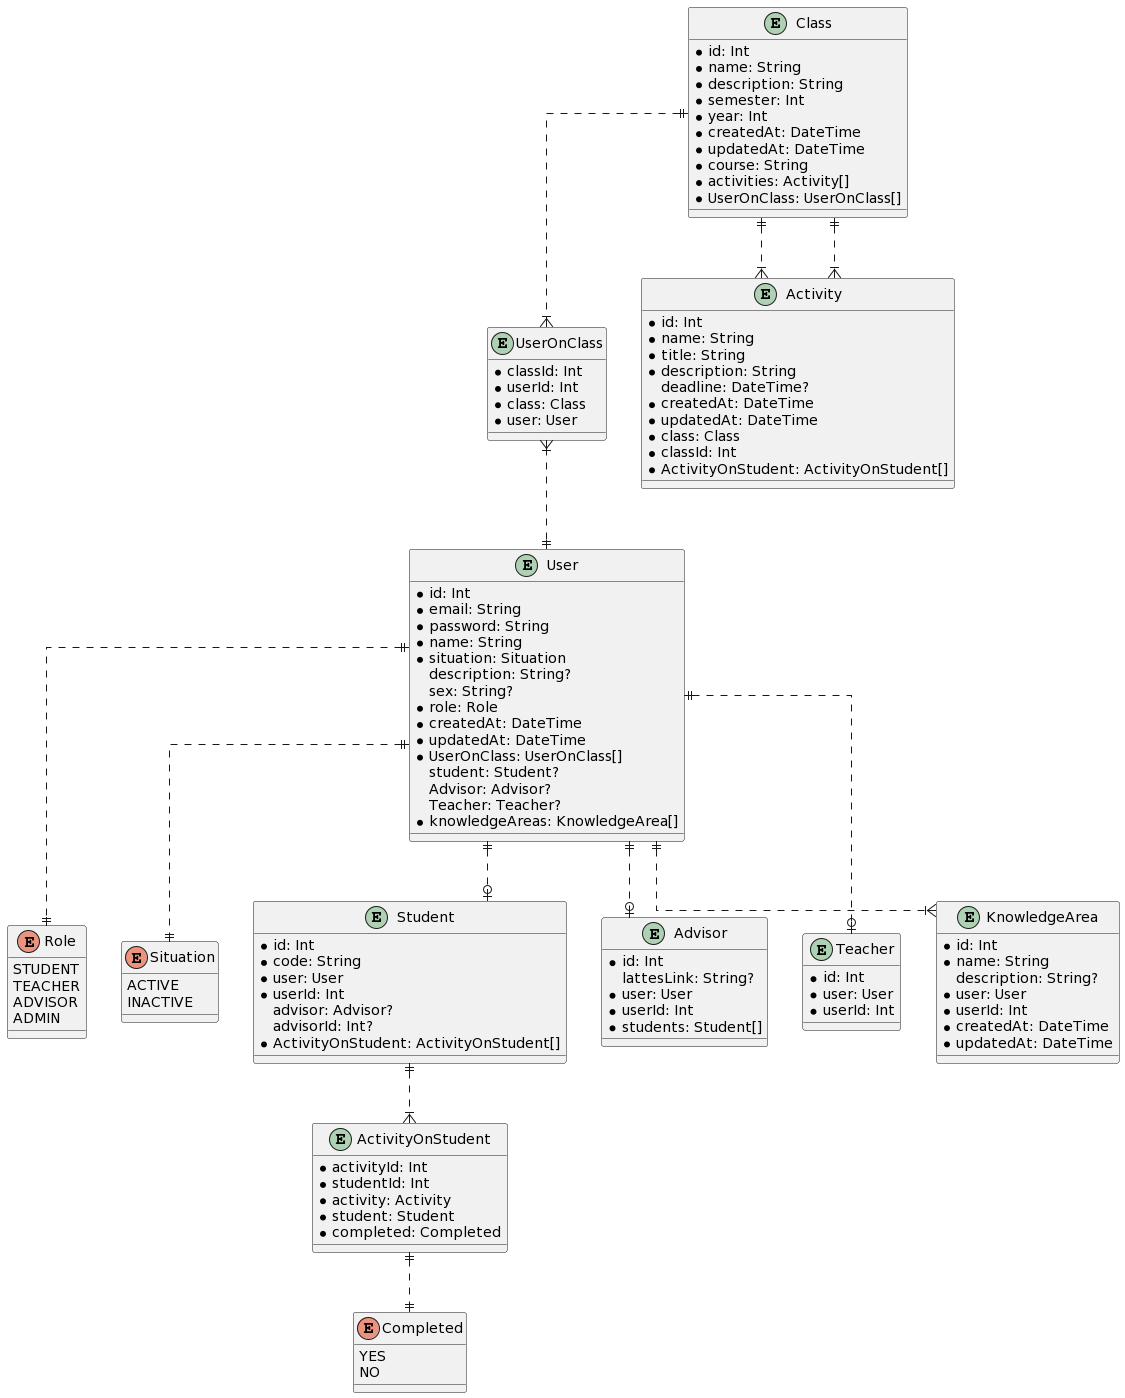

The diagram above was rendered by PlantUML. Its source (embedded in the PNG):
@startuml
skinparam linetype ortho

enum Role {
  STUDENT
  TEACHER
  ADVISOR
  ADMIN
}

enum Situation {
  ACTIVE
  INACTIVE
}

enum Completed {
  YES
  NO
}

entity Class {
  * id: Int
  * name: String
  * description: String
  * semester: Int
  * year: Int
  * createdAt: DateTime
  * updatedAt: DateTime
  * course: String
  * activities: Activity[]
  * UserOnClass: UserOnClass[]
}

entity UserOnClass {
  * classId: Int
  * userId: Int
  * class: Class
  * user: User
}

entity User {
  * id: Int
  * email: String
  * password: String
  * name: String
  * situation: Situation
  description: String?
  sex: String?
  * role: Role
  * createdAt: DateTime
  * updatedAt: DateTime
  * UserOnClass: UserOnClass[]
  student: Student?
  Advisor: Advisor?
  Teacher: Teacher?
  * knowledgeAreas: KnowledgeArea[]
}

entity Student {
  * id: Int
  * code: String
  * user: User
  * userId: Int
  advisor: Advisor?
  advisorId: Int?
  * ActivityOnStudent: ActivityOnStudent[]
}

entity Advisor {
  * id: Int
  lattesLink: String?
  * user: User
  * userId: Int
  * students: Student[]
}

entity Teacher {
  * id: Int
  * user: User
  * userId: Int
}

entity Activity {
  * id: Int
  * name: String
  * title: String
  * description: String
  deadline: DateTime?
  * createdAt: DateTime
  * updatedAt: DateTime
  * class: Class
  * classId: Int
  * ActivityOnStudent: ActivityOnStudent[]
}

entity KnowledgeArea {
  * id: Int
  * name: String
  description: String?
  * user: User
  * userId: Int
  * createdAt: DateTime
  * updatedAt: DateTime
}

entity ActivityOnStudent {
  * activityId: Int
  * studentId: Int
  * activity: Activity
  * student: Student
  * completed: Completed
}

Class ||..|{ Activity
Class ||..|{ UserOnClass
UserOnClass }|..|| User
User ||..o| Student
User ||..o| Advisor
User ||..o| Teacher
Class ||..|{ Activity
User ||..|{ KnowledgeArea
Student ||..|{ ActivityOnStudent
User ||..|| Role
User ||..|| Situation
ActivityOnStudent ||..|| Completed
@enduml